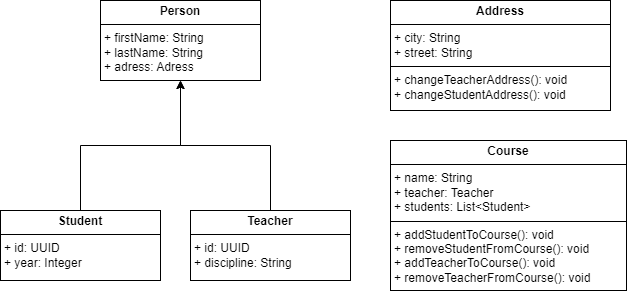

The diagram above was exported from draw.io. Its source (the exported page's mxGraphModel, read from the mxfile embedded in the PNG):
<mxGraphModel dx="1434" dy="836" grid="1" gridSize="10" guides="1" tooltips="1" connect="1" arrows="1" fold="1" page="1" pageScale="1" pageWidth="827" pageHeight="1169" background="#FFFFFF" math="0" shadow="0">
  <root>
    <mxCell id="WIyWlLk6GJQsqaUBKTNV-0" />
    <mxCell id="WIyWlLk6GJQsqaUBKTNV-1" parent="WIyWlLk6GJQsqaUBKTNV-0" />
    <mxCell id="voIkL0jFExqVemo7aSBx-9" value="&lt;p style=&quot;margin:0px;margin-top:4px;text-align:center;&quot;&gt;&lt;b&gt;Person&lt;/b&gt;&lt;/p&gt;&lt;hr size=&quot;1&quot; style=&quot;border-style:solid;&quot;&gt;&lt;p style=&quot;margin:0px;margin-left:4px;&quot;&gt;+ firstName: String&lt;/p&gt;&lt;p style=&quot;margin:0px;margin-left:4px;&quot;&gt;+ lastName: String&lt;/p&gt;&lt;p style=&quot;margin:0px;margin-left:4px;&quot;&gt;+ adress: Adress&lt;/p&gt;&lt;p style=&quot;margin:0px;margin-left:4px;&quot;&gt;&lt;br&gt;&lt;/p&gt;" style="verticalAlign=top;align=left;overflow=fill;html=1;whiteSpace=wrap;" parent="WIyWlLk6GJQsqaUBKTNV-1" vertex="1">
      <mxGeometry x="190" y="130" width="160" height="80" as="geometry" />
    </mxCell>
    <mxCell id="voIkL0jFExqVemo7aSBx-14" value="" style="edgeStyle=orthogonalEdgeStyle;rounded=0;orthogonalLoop=1;jettySize=auto;html=1;" parent="WIyWlLk6GJQsqaUBKTNV-1" source="voIkL0jFExqVemo7aSBx-12" target="voIkL0jFExqVemo7aSBx-9" edge="1">
      <mxGeometry relative="1" as="geometry" />
    </mxCell>
    <mxCell id="voIkL0jFExqVemo7aSBx-12" value="&lt;p style=&quot;margin:0px;margin-top:4px;text-align:center;&quot;&gt;&lt;b&gt;Student&lt;/b&gt;&lt;/p&gt;&lt;hr size=&quot;1&quot; style=&quot;border-style:solid;&quot;&gt;&lt;p style=&quot;margin:0px;margin-left:4px;&quot;&gt;+ id: UUID&lt;/p&gt;&lt;p style=&quot;margin:0px;margin-left:4px;&quot;&gt;+ year: Integer&lt;/p&gt;&lt;p style=&quot;margin:0px;margin-left:4px;&quot;&gt;&lt;br&gt;&lt;/p&gt;" style="verticalAlign=top;align=left;overflow=fill;html=1;whiteSpace=wrap;" parent="WIyWlLk6GJQsqaUBKTNV-1" vertex="1">
      <mxGeometry x="90" y="340" width="160" height="70" as="geometry" />
    </mxCell>
    <mxCell id="voIkL0jFExqVemo7aSBx-15" value="" style="edgeStyle=orthogonalEdgeStyle;rounded=0;orthogonalLoop=1;jettySize=auto;html=1;" parent="WIyWlLk6GJQsqaUBKTNV-1" source="voIkL0jFExqVemo7aSBx-13" target="voIkL0jFExqVemo7aSBx-9" edge="1">
      <mxGeometry relative="1" as="geometry" />
    </mxCell>
    <mxCell id="voIkL0jFExqVemo7aSBx-13" value="&lt;p style=&quot;margin:0px;margin-top:4px;text-align:center;&quot;&gt;&lt;b&gt;Teacher&lt;/b&gt;&lt;/p&gt;&lt;hr size=&quot;1&quot; style=&quot;border-style:solid;&quot;&gt;&lt;p style=&quot;margin:0px;margin-left:4px;&quot;&gt;+ id: UUID&lt;/p&gt;&lt;p style=&quot;margin:0px;margin-left:4px;&quot;&gt;+ discipline: String&lt;/p&gt;&lt;p style=&quot;margin:0px;margin-left:4px;&quot;&gt;&lt;br&gt;&lt;/p&gt;" style="verticalAlign=top;align=left;overflow=fill;html=1;whiteSpace=wrap;" parent="WIyWlLk6GJQsqaUBKTNV-1" vertex="1">
      <mxGeometry x="280" y="340" width="160" height="70" as="geometry" />
    </mxCell>
    <mxCell id="voIkL0jFExqVemo7aSBx-17" value="&lt;p style=&quot;margin:0px;margin-top:4px;text-align:center;&quot;&gt;&lt;b&gt;Address&lt;/b&gt;&lt;/p&gt;&lt;hr size=&quot;1&quot; style=&quot;border-style:solid;&quot;&gt;&lt;p style=&quot;margin:0px;margin-left:4px;&quot;&gt;+ city: String&lt;/p&gt;&lt;p style=&quot;margin:0px;margin-left:4px;&quot;&gt;+ street: String&lt;/p&gt;&lt;hr size=&quot;1&quot; style=&quot;border-style:solid;&quot;&gt;&lt;p style=&quot;margin:0px;margin-left:4px;&quot;&gt;+ changeTeacherAddress(): void&lt;/p&gt;&lt;p style=&quot;margin:0px;margin-left:4px;&quot;&gt;+ changeStudentAddress(): void&lt;/p&gt;&lt;p style=&quot;margin:0px;margin-left:4px;&quot;&gt;&lt;br&gt;&lt;/p&gt;" style="verticalAlign=top;align=left;overflow=fill;html=1;whiteSpace=wrap;" parent="WIyWlLk6GJQsqaUBKTNV-1" vertex="1">
      <mxGeometry x="480" y="130" width="220" height="110" as="geometry" />
    </mxCell>
    <mxCell id="voIkL0jFExqVemo7aSBx-18" value="&lt;p style=&quot;margin:0px;margin-top:4px;text-align:center;&quot;&gt;&lt;b&gt;Course&lt;/b&gt;&lt;/p&gt;&lt;hr size=&quot;1&quot; style=&quot;border-style:solid;&quot;&gt;&lt;p style=&quot;margin:0px;margin-left:4px;&quot;&gt;+ name: String&lt;/p&gt;&lt;p style=&quot;margin:0px;margin-left:4px;&quot;&gt;+ teacher: Teacher&lt;/p&gt;&lt;p style=&quot;margin:0px;margin-left:4px;&quot;&gt;+ students: List&amp;lt;Student&amp;gt;&lt;/p&gt;&lt;hr size=&quot;1&quot; style=&quot;border-style:solid;&quot;&gt;&lt;p style=&quot;margin:0px;margin-left:4px;&quot;&gt;+ addStudentToCourse(): void&lt;/p&gt;&lt;p style=&quot;margin:0px;margin-left:4px;&quot;&gt;+ removeStudentFromCourse(): void&lt;/p&gt;&lt;p style=&quot;margin:0px;margin-left:4px;&quot;&gt;+ addTeacherToCourse(): void&lt;/p&gt;&lt;p style=&quot;margin:0px;margin-left:4px;&quot;&gt;+ removeTeacherFromCourse(): void&lt;/p&gt;&lt;p style=&quot;margin:0px;margin-left:4px;&quot;&gt;&lt;br&gt;&lt;/p&gt;" style="verticalAlign=top;align=left;overflow=fill;html=1;whiteSpace=wrap;" parent="WIyWlLk6GJQsqaUBKTNV-1" vertex="1">
      <mxGeometry x="480" y="270" width="236" height="150" as="geometry" />
    </mxCell>
  </root>
</mxGraphModel>